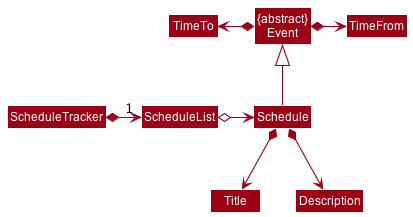

The diagram above was rendered by PlantUML. Its source (embedded in the PNG):
@startuml
!include style.puml
skinparam arrowThickness 1.1
skinparam arrowColor MODEL_COLOR
skinparam classBackgroundColor MODEL_COLOR

Class "{abstract}\nEvent" as Event

Schedule -up-|> Event
Event *-right-> TimeFrom
Event *-left-> TimeTo

ScheduleTracker *-right-> "1" ScheduleList
ScheduleList o-right-> Schedule

Schedule *--> Title
Schedule *--> Description

@enduml